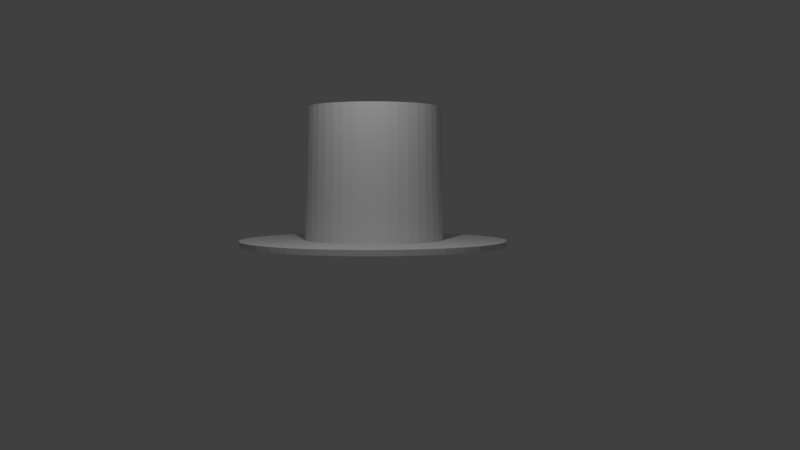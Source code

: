 # Source: HautForm.blend  (saved by Blender 2.77.0; exported with 4.5.12 LTS)
import bpy
from mathutils import Matrix  # noqa: F401  (used for matrix-valued properties, if any)

bpy.ops.wm.read_factory_settings(use_empty=True)
scene = bpy.context.scene
scene.name = 'Scene'

# ---- collections
col_collection_1 = bpy.data.collections.new('Collection 1'); scene.collection.children.link(col_collection_1)

# ---- materials (node trees are filled in below, after node groups)
mat_material_002 = bpy.data.materials.new('Material.002')
mat_material_002.alpha_threshold = 0.0
mat_material_002.use_transparent_shadow = False
mat_material_002.roughness = 0.5

# ---- material node trees

# ---- world
world_world = bpy.data.worlds.new('World'); scene.world = world_world
world_world.color = (0.05088, 0.05088, 0.05088)
world_world.use_sun_shadow = False
world_world.sun_shadow_jitter_overblur = 0.0
world_world.cycles.sampling_method = 'MANUAL'

# ---- cameras
cam_camera_001 = bpy.data.cameras.new('Camera.001')
cam_camera_001.clip_end = 100.0
cam_camera_001.lens = 35.0
cam_camera_001.sensor_width = 32.0
cam_camera_001.sensor_height = 18.0
cam_camera_001.display_size = 2.0
cam_camera_001.dof.focus_distance = 0.0
cam_camera_001.dof.aperture_fstop = 128.0
cam_camera_001.dof.aperture_blades = 6

# ---- lights
light_point = bpy.data.lights.new('Point', 'POINT')
light_point.transmission_factor = 0.0
light_point.energy = 100.0
light_point.shadow_buffer_clip_start = 0.5
light_point.shadow_soft_size = 0.1
light_point.shadow_maximum_resolution = 0.006
light_point.use_absolute_resolution = True

# ---- meshes
me_cylinder = bpy.data.meshes.new('Cylinder')
me_cylinder.from_pydata([(0.0001055, 1.041, 0.005015), (0.0, 1.0, 1.997), (0.1632, 1.029, 0.005015), (0.1564, 0.9877, 1.997), (0.3223, 0.9903, 0.005015), (0.309, 0.9511, 1.997), (0.4734, 0.9277, 0.005015), (0.454, 0.891, 1.997), (0.6129, 0.8422, 0.005015), (0.5878, 0.809, 1.997), (0.7373, 0.736, 0.005015), (0.7071, 0.7071, 1.997), (0.8435, 0.6116, 0.005015), (0.809, 0.5878, 1.997), (0.929, 0.4721, 0.005015), (0.891, 0.454, 1.997), (0.9916, 0.321, 0.005015), (0.9511, 0.309, 1.997), (1.03, 0.1619, 0.005015), (0.9877, 0.1564, 1.997), (1.043, -0.001156, 0.005015), (1.0, -1.629e-07, 1.997), (1.03, -0.1642, 0.005015), (0.9877, -0.1564, 1.997), (0.9916, -0.3233, 0.005015), (0.9511, -0.309, 1.997), (0.929, -0.4744, 0.005015), (0.891, -0.454, 1.997), (0.8435, -0.6139, 0.005015), (0.809, -0.5878, 1.997), (0.7373, -0.7383, 0.005015), (0.7071, -0.7071, 1.997), (0.6129, -0.8445, 0.005015), (0.5878, -0.809, 1.997), (0.4734, -0.93, 0.005015), (0.454, -0.891, 1.997), (0.3223, -0.9926, 0.005015), (0.309, -0.9511, 1.997), (0.1632, -1.031, 0.005015), (0.1564, -0.9877, 1.997), (0.0001046, -1.044, 0.005015), (-8.027e-07, -1.0, 1.997), (-0.163, -1.031, 0.005015), (-0.1564, -0.9877, 1.997), (-0.322, -0.9926, 0.005015), (-0.309, -0.9511, 1.997), (-0.4732, -0.93, 0.005015), (-0.454, -0.891, 1.997), (-0.6127, -0.8445, 0.005015), (-0.5878, -0.809, 1.997), (-0.737, -0.7383, 0.005015), (-0.7071, -0.7071, 1.997), (-0.8433, -0.6139, 0.005015), (-0.809, -0.5878, 1.997), (-0.9288, -0.4744, 0.005015), (-0.891, -0.454, 1.997), (-0.9914, -0.3233, 0.005015), (-0.9511, -0.309, 1.997), (-1.03, -0.1642, 0.005015), (-0.9877, -0.1564, 1.997), (-1.042, -0.001154, 0.005015), (-1.0, 1.442e-06, 1.997), (-1.03, 0.1619, 0.005015), (-0.9877, 0.1564, 1.997), (-0.9914, 0.321, 0.005015), (-0.9511, 0.309, 1.997), (-0.9288, 0.4721, 0.005015), (-0.891, 0.454, 1.997), (-0.8433, 0.6116, 0.005015), (-0.809, 0.5878, 1.997), (-0.737, 0.736, 0.005015), (-0.7071, 0.7071, 1.997), (-0.6127, 0.8422, 0.005015), (-0.5878, 0.809, 1.997), (-0.4732, 0.9277, 0.005015), (-0.454, 0.891, 1.997), (-0.322, 0.9903, 0.005015), (-0.309, 0.9511, 1.997), (-0.163, 1.029, 0.005015), (-0.1564, 0.9877, 1.997), (-0.002482, 1.136, -0.08034), (0.171, 1.123, -0.08034), (0.3403, 1.082, -0.08034), (0.5011, 1.016, -0.08034), (0.6495, 0.9246, -0.08034), (0.7819, 0.8115, -0.08034), (0.8949, 0.6792, -0.08034), (0.9858, 0.5308, -0.08034), (1.052, 0.37, -0.08034), (1.093, 0.2007, -0.08034), (1.107, 0.0272, -0.08034), (1.093, -0.1463, -0.08034), (1.052, -0.3156, -0.08034), (0.9858, -0.4764, -0.08034), (0.8949, -0.6248, -0.08034), (0.7819, -0.7571, -0.08034), (0.6495, -0.8702, -0.08034), (0.5011, -0.9611, -0.08034), (0.3403, -1.028, -0.08034), (0.171, -1.068, -0.08034), (-0.002483, -1.082, -0.08034), (-0.176, -1.068, -0.08034), (-0.3453, -1.028, -0.08034), (-0.5061, -0.9611, -0.08034), (-0.6545, -0.8702, -0.08034), (-0.7868, -0.7571, -0.08034), (-0.8999, -0.6248, -0.08034), (-0.9908, -0.4764, -0.08034), (-1.057, -0.3156, -0.08034), (-1.098, -0.1463, -0.08034), (-1.112, 0.0272, -0.08034), (-1.098, 0.2007, -0.08034), (-1.057, 0.37, -0.08034), (-0.9908, 0.5308, -0.08034), (-0.8999, 0.6792, -0.08034), (-0.7868, 0.8115, -0.08034), (-0.6545, 0.9246, -0.08034), (-0.5061, 1.016, -0.08034), (-0.3452, 1.082, -0.08034), (-0.176, 1.123, -0.08034), (0.001256, 1.998, 0.001536), (0.316, 1.973, 0.001536), (0.6229, 1.9, 0.001536), (0.9146, 1.779, 0.001536), (1.184, 1.614, 0.001536), (1.424, 1.409, 0.001536), (1.629, 1.169, 0.001536), (1.794, 0.8996, 0.001536), (1.915, 0.6079, 0.001536), (1.988, 0.3009, 0.001536), (2.013, -0.01376, 0.001536), (1.988, -0.3285, 0.001536), (1.915, -0.6354, 0.001536), (1.794, -0.9271, 0.001536), (1.629, -1.196, 0.001536), (1.424, -1.436, 0.001536), (1.184, -1.641, 0.001536), (0.9146, -1.806, 0.001536), (0.6229, -1.927, 0.001536), (0.316, -2.001, 0.001536), (0.001254, -2.026, 0.001536), (-0.3135, -2.001, 0.001536), (-0.6204, -1.927, 0.001536), (-0.9121, -1.806, 0.001536), (-1.181, -1.641, 0.001536), (-1.421, -1.436, 0.001536), (-1.626, -1.196, 0.001536), (-1.791, -0.9271, 0.001536), (-1.912, -0.6354, 0.001536), (-1.986, -0.3285, 0.001536), (-2.01, -0.01376, 0.001536), (-1.986, 0.3009, 0.001536), (-1.912, 0.6079, 0.001536), (-1.791, 0.8996, 0.001536), (-1.626, 1.169, 0.001536), (-1.421, 1.409, 0.001536), (-1.181, 1.614, 0.001536), (-0.9121, 1.779, 0.001536), (-0.6204, 1.9, 0.001536), (-0.3134, 1.973, 0.001536), (-0.003738, 1.999, -0.08034), (0.311, 1.974, -0.08034), (0.6179, 1.9, -0.08034), (0.9096, 1.779, -0.08034), (1.179, 1.614, -0.08034), (1.419, 1.409, -0.08034), (1.624, 1.169, -0.08034), (1.789, 0.9001, -0.08034), (1.91, 0.6084, -0.08034), (1.983, 0.3015, -0.08034), (2.008, -0.01323, -0.08034), (1.983, -0.3279, -0.08034), (1.91, -0.6349, -0.08034), (1.789, -0.9266, -0.08034), (1.624, -1.196, -0.08034), (1.419, -1.436, -0.08034), (1.179, -1.641, -0.08034), (0.9096, -1.806, -0.08034), (0.6179, -1.927, -0.08034), (0.311, -2.0, -0.08034), (-0.00374, -2.025, -0.08034), (-0.3184, -2.0, -0.08034), (-0.6254, -1.927, -0.08034), (-0.9171, -1.806, -0.08034), (-1.186, -1.641, -0.08034), (-1.426, -1.436, -0.08034), (-1.631, -1.196, -0.08034), (-1.796, -0.9265, -0.08034), (-1.917, -0.6349, -0.08034), (-1.991, -0.3279, -0.08034), (-2.015, -0.01323, -0.08034), (-1.991, 0.3015, -0.08034), (-1.917, 0.6084, -0.08034), (-1.796, 0.9001, -0.08034), (-1.631, 1.169, -0.08034), (-1.426, 1.409, -0.08034), (-1.186, 1.614, -0.08034), (-0.9171, 1.779, -0.08034), (-0.6254, 1.9, -0.08034), (-0.3184, 1.974, -0.08034), (0.1462, 0.9231, 1.981), (3.537e-09, 0.9346, 1.981), (0.2888, 0.8889, 1.981), (0.4243, 0.8328, 1.981), (0.5494, 0.7561, 1.981), (0.6609, 0.6609, 1.981), (0.7561, 0.5494, 1.981), (0.8328, 0.4243, 1.981), (0.8889, 0.2888, 1.981), (0.9231, 0.1462, 1.981), (0.9346, -1.223e-07, 1.981), (0.9231, -0.1462, 1.981), (0.8889, -0.2888, 1.981), (0.8328, -0.4243, 1.981), (0.7561, -0.5494, 1.981), (0.6609, -0.6609, 1.981), (0.5494, -0.7561, 1.981), (0.4243, -0.8328, 1.981), (0.2888, -0.8889, 1.981), (0.1462, -0.9231, 1.981), (-7.467e-07, -0.9346, 1.981), (-0.1462, -0.9231, 1.981), (-0.2888, -0.8889, 1.981), (-0.4243, -0.8328, 1.981), (-0.5494, -0.7561, 1.981), (-0.6609, -0.6609, 1.981), (-0.7561, -0.5494, 1.981), (-0.8328, -0.4243, 1.981), (-0.8889, -0.2888, 1.981), (-0.9231, -0.1462, 1.981), (-0.9346, 1.378e-06, 1.981), (-0.9231, 0.1462, 1.981), (-0.8889, 0.2888, 1.981), (-0.8327, 0.4243, 1.981), (-0.7561, 0.5494, 1.981), (-0.6609, 0.6609, 1.981), (-0.5494, 0.7561, 1.981), (-0.4243, 0.8328, 1.981), (-0.2888, 0.8889, 1.981), (-0.1462, 0.9231, 1.981), (0.1375, 0.8678, 1.96), (3.86e-09, 0.8787, 1.96), (0.2715, 0.8357, 1.96), (0.3989, 0.7829, 1.96), (0.5165, 0.7109, 1.96), (0.6213, 0.6213, 1.96), (0.7109, 0.5165, 1.96), (0.7829, 0.3989, 1.96), (0.8357, 0.2715, 1.96), (0.8678, 0.1375, 1.96), (0.8787, -9.061e-08, 1.96), (0.8678, -0.1375, 1.96), (0.8357, -0.2715, 1.96), (0.7829, -0.3989, 1.96), (0.7109, -0.5165, 1.96), (0.6213, -0.6213, 1.96), (0.5165, -0.7109, 1.96), (0.3989, -0.7829, 1.96), (0.2715, -0.8357, 1.96), (0.1375, -0.8678, 1.96), (-7.014e-07, -0.8787, 1.96), (-0.1375, -0.8678, 1.96), (-0.2715, -0.8357, 1.96), (-0.3989, -0.7829, 1.96), (-0.5165, -0.7109, 1.96), (-0.6213, -0.6213, 1.96), (-0.7109, -0.5165, 1.96), (-0.7829, -0.3989, 1.96), (-0.8357, -0.2715, 1.96), (-0.8678, -0.1375, 1.96), (-0.8787, 1.32e-06, 1.96), (-0.8678, 0.1375, 1.96), (-0.8357, 0.2715, 1.96), (-0.7829, 0.3989, 1.96), (-0.7109, 0.5165, 1.96), (-0.6213, 0.6213, 1.96), (-0.5165, 0.7109, 1.96), (-0.3989, 0.7829, 1.96), (-0.2715, 0.8357, 1.96), (-0.1375, 0.8678, 1.96), (0.1279, 0.8077, 1.934), (6.743e-09, 0.8178, 1.934), (0.2527, 0.7777, 1.934), (0.3713, 0.7286, 1.934), (0.4807, 0.6616, 1.934), (0.5782, 0.5782, 1.934), (0.6616, 0.4807, 1.934), (0.7286, 0.3713, 1.934), (0.7777, 0.2527, 1.934), (0.8077, 0.1279, 1.934), (0.8178, -5.674e-08, 1.934), (0.8077, -0.1279, 1.934), (0.7777, -0.2527, 1.934), (0.7286, -0.3713, 1.934), (0.6616, -0.4807, 1.934), (0.5782, -0.5782, 1.934), (0.4807, -0.6616, 1.934), (0.3713, -0.7286, 1.934), (0.2527, -0.7777, 1.934), (0.1279, -0.8077, 1.934), (-6.496e-07, -0.8178, 1.934), (-0.1279, -0.8077, 1.934), (-0.2527, -0.7777, 1.934), (-0.3713, -0.7286, 1.934), (-0.4807, -0.6616, 1.934), (-0.5782, -0.5782, 1.934), (-0.6616, -0.4807, 1.934), (-0.7286, -0.3713, 1.934), (-0.7777, -0.2527, 1.934), (-0.8077, -0.1279, 1.934), (-0.8178, 1.256e-06, 1.934), (-0.8077, 0.1279, 1.934), (-0.7777, 0.2527, 1.934), (-0.7286, 0.3713, 1.934), (-0.6616, 0.4807, 1.934), (-0.5782, 0.5782, 1.934), (-0.4807, 0.6616, 1.934), (-0.3712, 0.7286, 1.934), (-0.2527, 0.7777, 1.934), (-0.1279, 0.8077, 1.934), (-0.002482, 0.9635, 0.004163), (0.144, 0.952, 0.004163), (0.2868, 0.9177, 0.004163), (0.4226, 0.8614, 0.004163), (0.5479, 0.7847, 0.004163), (0.6596, 0.6893, 0.004163), (0.755, 0.5775, 0.004163), (0.8318, 0.4523, 0.004163), (0.888, 0.3165, 0.004163), (0.9223, 0.1737, 0.004163), (0.9338, 0.0272, 0.004163), (0.9223, -0.1193, 0.004163), (0.888, -0.2621, 0.004163), (0.8318, -0.3979, 0.004163), (0.755, -0.5231, 0.004163), (0.6596, -0.6349, 0.004163), (0.5479, -0.7303, 0.004163), (0.4226, -0.807, 0.004163), (0.2868, -0.8633, 0.004163), (0.144, -0.8976, 0.004163), (-0.002483, -0.9091, 0.004163), (-0.149, -0.8976, 0.004163), (-0.2918, -0.8633, 0.004163), (-0.4276, -0.807, 0.004163), (-0.5528, -0.7303, 0.004163), (-0.6645, -0.6349, 0.004163), (-0.76, -0.5231, 0.004163), (-0.8367, -0.3979, 0.004163), (-0.893, -0.2621, 0.004163), (-0.9273, -0.1193, 0.004163), (-0.9388, 0.0272, 0.004163), (-0.9273, 0.1737, 0.004163), (-0.893, 0.3165, 0.004163), (-0.8367, 0.4523, 0.004163), (-0.76, 0.5775, 0.004163), (-0.6645, 0.6893, 0.004163), (-0.5528, 0.7847, 0.004163), (-0.4276, 0.8614, 0.004163), (-0.2918, 0.9177, 0.004163), (-0.1489, 0.952, 0.004163), (-0.002482, 0.9635, 1.25), (0.144, 0.952, 1.25), (0.2868, 0.9177, 1.25), (0.4226, 0.8614, 1.25), (0.5479, 0.7847, 1.25), (0.6596, 0.6893, 1.25), (0.755, 0.5775, 1.25), (0.8318, 0.4523, 1.25), (0.888, 0.3165, 1.25), (0.9223, 0.1737, 1.25), (0.9338, 0.0272, 1.25), (0.9223, -0.1193, 1.25), (0.888, -0.2621, 1.25), (0.8318, -0.3979, 1.25), (0.755, -0.5231, 1.25), (0.6596, -0.6349, 1.25), (0.5479, -0.7303, 1.25), (0.4226, -0.807, 1.25), (0.2868, -0.8633, 1.25), (0.144, -0.8976, 1.25), (-0.002483, -0.9091, 1.25), (-0.149, -0.8976, 1.25), (-0.2918, -0.8633, 1.25), (-0.4276, -0.807, 1.25), (-0.5528, -0.7303, 1.25), (-0.6645, -0.6349, 1.25), (-0.76, -0.5231, 1.25), (-0.8367, -0.3979, 1.25), (-0.893, -0.2621, 1.25), (-0.9273, -0.1193, 1.25), (-0.9388, 0.0272, 1.25), (-0.9273, 0.1737, 1.25), (-0.893, 0.3165, 1.25), (-0.8367, 0.4523, 1.25), (-0.76, 0.5775, 1.25), (-0.6645, 0.6893, 1.25), (-0.5528, 0.7847, 1.25), (-0.4276, 0.8614, 1.25), (-0.2918, 0.9177, 1.25), (-0.1489, 0.952, 1.25), (-0.002482, 0.0272, 1.25), (6.083e-05, 1.024, 0.8482), (0.1603, 1.011, 0.8482), (0.3167, 0.9737, 0.8482), (0.4652, 0.9122, 0.8482), (0.6023, 0.8282, 0.8482), (0.7245, 0.7238, 0.8482), (0.8289, 0.6015, 0.8482), (0.9129, 0.4644, 0.8482), (0.9744, 0.3159, 0.8482), (1.012, 0.1596, 0.8482), (1.025, -0.0006668, 0.8482), (1.012, -0.1609, 0.8482), (0.9744, -0.3173, 0.8482), (0.9129, -0.4658, 0.8482), (0.8289, -0.6029, 0.8482), (0.7245, -0.7251, 0.8482), (0.6023, -0.8295, 0.8482), (0.4652, -0.9135, 0.8482), (0.3167, -0.975, 0.8482), (0.1603, -1.013, 0.8482), (6.001e-05, -1.025, 0.8482), (-0.1602, -1.013, 0.8482), (-0.3165, -0.975, 0.8482), (-0.4651, -0.9135, 0.8482), (-0.6021, -0.8295, 0.8482), (-0.7244, -0.7251, 0.8482), (-0.8288, -0.6029, 0.8482), (-0.9128, -0.4658, 0.8482), (-0.9743, -0.3173, 0.8482), (-1.012, -0.1609, 0.8482), (-1.024, -0.0006651, 0.8482), (-1.012, 0.1596, 0.8482), (-0.9743, 0.3159, 0.8482), (-0.9128, 0.4645, 0.8482), (-0.8288, 0.6015, 0.8482), (-0.7244, 0.7238, 0.8482), (-0.6021, 0.8282, 0.8482), (-0.4651, 0.9122, 0.8482), (-0.3165, 0.9737, 0.8482), (-0.1602, 1.011, 0.8482)], [], [(401, 1, 3, 402), (402, 3, 5, 403), (403, 5, 7, 404), (404, 7, 9, 405), (405, 9, 11, 406), (406, 11, 13, 407), (407, 13, 15, 408), (408, 15, 17, 409), (409, 17, 19, 410), (410, 19, 21, 411), (411, 21, 23, 412), (412, 23, 25, 413), (413, 25, 27, 414), (414, 27, 29, 415), (415, 29, 31, 416), (416, 31, 33, 417), (417, 33, 35, 418), (418, 35, 37, 419), (419, 37, 39, 420), (420, 39, 41, 421), (421, 41, 43, 422), (422, 43, 45, 423), (423, 45, 47, 424), (424, 47, 49, 425), (425, 49, 51, 426), (426, 51, 53, 427), (427, 53, 55, 428), (428, 55, 57, 429), (429, 57, 59, 430), (430, 59, 61, 431), (431, 61, 63, 432), (432, 63, 65, 433), (433, 65, 67, 434), (434, 67, 69, 435), (435, 69, 71, 436), (436, 71, 73, 437), (437, 73, 75, 438), (438, 75, 77, 439), (5, 3, 200, 202), (439, 77, 79, 440), (440, 79, 1, 401), (14, 16, 128, 127), (114, 113, 193, 194), (66, 68, 154, 153), (87, 86, 166, 167), (113, 112, 192, 193), (48, 50, 145, 144), (86, 85, 165, 166), (112, 111, 191, 192), (30, 32, 136, 135), (85, 84, 164, 165), (12, 14, 127, 126), (111, 110, 190, 191), (64, 66, 153, 152), (84, 83, 163, 164), (110, 109, 189, 190), (46, 48, 144, 143), (83, 82, 162, 163), (109, 108, 188, 189), (28, 30, 135, 134), (82, 81, 161, 162), (10, 12, 126, 125), (108, 107, 187, 188), (62, 64, 152, 151), (81, 80, 160, 161), (107, 106, 186, 187), (44, 46, 143, 142), (106, 105, 185, 186), (26, 28, 134, 133), (78, 0, 120, 159), (8, 10, 125, 124), (105, 104, 184, 185), (60, 62, 151, 150), (104, 103, 183, 184), (42, 44, 142, 141), (103, 102, 182, 183), (24, 26, 133, 132), (76, 78, 159, 158), (6, 8, 124, 123), (102, 101, 181, 182), (58, 60, 150, 149), (139, 140, 180, 179), (148, 149, 189, 188), (157, 158, 198, 197), (126, 127, 167, 166), (135, 136, 176, 175), (144, 145, 185, 184), (153, 154, 194, 193), (122, 123, 163, 162), (131, 132, 172, 171), (140, 141, 181, 180), (149, 150, 190, 189), (158, 159, 199, 198), (127, 128, 168, 167), (136, 137, 177, 176), (145, 146, 186, 185), (154, 155, 195, 194), (123, 124, 164, 163), (132, 133, 173, 172), (141, 142, 182, 181), (150, 151, 191, 190), (159, 120, 160, 199), (128, 129, 169, 168), (137, 138, 178, 177), (146, 147, 187, 186), (155, 156, 196, 195), (124, 125, 165, 164), (133, 134, 174, 173), (142, 143, 183, 182), (120, 121, 161, 160), (151, 152, 192, 191), (129, 130, 170, 169), (138, 139, 179, 178), (147, 148, 188, 187), (156, 157, 197, 196), (125, 126, 166, 165), (134, 135, 175, 174), (143, 144, 184, 183), (152, 153, 193, 192), (121, 122, 162, 161), (130, 131, 171, 170), (88, 87, 167, 168), (32, 34, 137, 136), (115, 114, 194, 195), (89, 88, 168, 169), (50, 52, 146, 145), (116, 115, 195, 196), (90, 89, 169, 170), (68, 70, 155, 154), (117, 116, 196, 197), (16, 18, 129, 128), (91, 90, 170, 171), (34, 36, 138, 137), (118, 117, 197, 198), (92, 91, 171, 172), (0, 2, 121, 120), (52, 54, 147, 146), (119, 118, 198, 199), (93, 92, 172, 173), (70, 72, 156, 155), (80, 119, 199, 160), (18, 20, 130, 129), (94, 93, 173, 174), (36, 38, 139, 138), (95, 94, 174, 175), (54, 56, 148, 147), (96, 95, 175, 176), (2, 4, 122, 121), (72, 74, 157, 156), (20, 22, 131, 130), (97, 96, 176, 177), (38, 40, 140, 139), (98, 97, 177, 178), (56, 58, 149, 148), (99, 98, 178, 179), (4, 6, 123, 122), (74, 76, 158, 157), (22, 24, 132, 131), (100, 99, 179, 180), (40, 42, 141, 140), (101, 100, 180, 181), (234, 233, 273, 274), (23, 21, 210, 211), (41, 39, 219, 220), (59, 57, 228, 229), (77, 75, 237, 238), (15, 13, 206, 207), (33, 31, 215, 216), (51, 49, 224, 225), (69, 67, 233, 234), (7, 5, 202, 203), (25, 23, 211, 212), (43, 41, 220, 221), (61, 59, 229, 230), (79, 77, 238, 239), (17, 15, 207, 208), (35, 33, 216, 217), (53, 51, 225, 226), (71, 69, 234, 235), (9, 7, 203, 204), (27, 25, 212, 213), (45, 43, 221, 222), (63, 61, 230, 231), (1, 79, 239, 201), (19, 17, 208, 209), (37, 35, 217, 218), (55, 53, 226, 227), (73, 71, 235, 236), (11, 9, 204, 205), (29, 27, 213, 214), (47, 45, 222, 223), (3, 1, 201, 200), (65, 63, 231, 232), (21, 19, 209, 210), (39, 37, 218, 219), (57, 55, 227, 228), (75, 73, 236, 237), (13, 11, 205, 206), (31, 29, 214, 215), (49, 47, 223, 224), (67, 65, 232, 233), (261, 260, 300, 301), (221, 220, 260, 261), (208, 207, 247, 248), (235, 234, 274, 275), (222, 221, 261, 262), (209, 208, 248, 249), (236, 235, 275, 276), (223, 222, 262, 263), (210, 209, 249, 250), (237, 236, 276, 277), (224, 223, 263, 264), (211, 210, 250, 251), (238, 237, 277, 278), (225, 224, 264, 265), (212, 211, 251, 252), (239, 238, 278, 279), (226, 225, 265, 266), (213, 212, 252, 253), (201, 239, 279, 241), (227, 226, 266, 267), (214, 213, 253, 254), (200, 201, 241, 240), (228, 227, 267, 268), (215, 214, 254, 255), (202, 200, 240, 242), (229, 228, 268, 269), (216, 215, 255, 256), (203, 202, 242, 243), (230, 229, 269, 270), (217, 216, 256, 257), (204, 203, 243, 244), (231, 230, 270, 271), (218, 217, 257, 258), (205, 204, 244, 245), (232, 231, 271, 272), (219, 218, 258, 259), (206, 205, 245, 246), (233, 232, 272, 273), (220, 219, 259, 260), (207, 206, 246, 247), (280, 281, 319, 318, 317, 316, 315, 314, 313, 312, 311, 310, 309, 308, 307, 306, 305, 304, 303, 302, 301, 300, 299, 298, 297, 296, 295, 294, 293, 292, 291, 290, 289, 288, 287, 286, 285, 284, 283, 282), (248, 247, 287, 288), (275, 274, 314, 315), (262, 261, 301, 302), (249, 248, 288, 289), (276, 275, 315, 316), (263, 262, 302, 303), (250, 249, 289, 290), (277, 276, 316, 317), (264, 263, 303, 304), (251, 250, 290, 291), (278, 277, 317, 318), (265, 264, 304, 305), (252, 251, 291, 292), (279, 278, 318, 319), (266, 265, 305, 306), (253, 252, 292, 293), (241, 279, 319, 281), (267, 266, 306, 307), (254, 253, 293, 294), (240, 241, 281, 280), (268, 267, 307, 308), (255, 254, 294, 295), (242, 240, 280, 282), (269, 268, 308, 309), (256, 255, 295, 296), (243, 242, 282, 283), (270, 269, 309, 310), (257, 256, 296, 297), (244, 243, 283, 284), (271, 270, 310, 311), (258, 257, 297, 298), (245, 244, 284, 285), (272, 271, 311, 312), (259, 258, 298, 299), (246, 245, 285, 286), (273, 272, 312, 313), (260, 259, 299, 300), (247, 246, 286, 287), (274, 273, 313, 314), (85, 86, 326, 325), (112, 113, 353, 352), (99, 100, 340, 339), (86, 87, 327, 326), (113, 114, 354, 353), (100, 101, 341, 340), (87, 88, 328, 327), (114, 115, 355, 354), (101, 102, 342, 341), (88, 89, 329, 328), (115, 116, 356, 355), (102, 103, 343, 342), (89, 90, 330, 329), (116, 117, 357, 356), (103, 104, 344, 343), (90, 91, 331, 330), (117, 118, 358, 357), (104, 105, 345, 344), (91, 92, 332, 331), (118, 119, 359, 358), (105, 106, 346, 345), (92, 93, 333, 332), (119, 80, 320, 359), (106, 107, 347, 346), (93, 94, 334, 333), (80, 81, 321, 320), (107, 108, 348, 347), (94, 95, 335, 334), (81, 82, 322, 321), (108, 109, 349, 348), (95, 96, 336, 335), (82, 83, 323, 322), (109, 110, 350, 349), (96, 97, 337, 336), (83, 84, 324, 323), (110, 111, 351, 350), (97, 98, 338, 337), (84, 85, 325, 324), (111, 112, 352, 351), (98, 99, 339, 338), (341, 342, 382, 381), (328, 329, 369, 368), (355, 356, 396, 395), (342, 343, 383, 382), (329, 330, 370, 369), (356, 357, 397, 396), (343, 344, 384, 383), (330, 331, 371, 370), (357, 358, 398, 397), (344, 345, 385, 384), (331, 332, 372, 371), (358, 359, 399, 398), (345, 346, 386, 385), (332, 333, 373, 372), (359, 320, 360, 399), (346, 347, 387, 386), (333, 334, 374, 373), (320, 321, 361, 360), (347, 348, 388, 387), (334, 335, 375, 374), (321, 322, 362, 361), (348, 349, 389, 388), (335, 336, 376, 375), (322, 323, 363, 362), (349, 350, 390, 389), (336, 337, 377, 376), (323, 324, 364, 363), (350, 351, 391, 390), (337, 338, 378, 377), (324, 325, 365, 364), (351, 352, 392, 391), (338, 339, 379, 378), (325, 326, 366, 365), (352, 353, 393, 392), (339, 340, 380, 379), (326, 327, 367, 366), (353, 354, 394, 393), (340, 341, 381, 380), (327, 328, 368, 367), (354, 355, 395, 394), (368, 369, 400), (395, 396, 400), (382, 383, 400), (369, 370, 400), (396, 397, 400), (383, 384, 400), (370, 371, 400), (397, 398, 400), (384, 385, 400), (371, 372, 400), (398, 399, 400), (385, 386, 400), (372, 373, 400), (399, 360, 400), (386, 387, 400), (373, 374, 400), (360, 361, 400), (387, 388, 400), (374, 375, 400), (361, 362, 400), (388, 389, 400), (375, 376, 400), (362, 363, 400), (389, 390, 400), (376, 377, 400), (363, 364, 400), (390, 391, 400), (377, 378, 400), (364, 365, 400), (391, 392, 400), (378, 379, 400), (365, 366, 400), (392, 393, 400), (379, 380, 400), (366, 367, 400), (393, 394, 400), (380, 381, 400), (367, 368, 400), (394, 395, 400), (381, 382, 400), (78, 440, 401, 0), (76, 439, 440, 78), (74, 438, 439, 76), (72, 437, 438, 74), (70, 436, 437, 72), (68, 435, 436, 70), (66, 434, 435, 68), (64, 433, 434, 66), (62, 432, 433, 64), (60, 431, 432, 62), (58, 430, 431, 60), (56, 429, 430, 58), (54, 428, 429, 56), (52, 427, 428, 54), (50, 426, 427, 52), (48, 425, 426, 50), (46, 424, 425, 48), (44, 423, 424, 46), (42, 422, 423, 44), (40, 421, 422, 42), (38, 420, 421, 40), (36, 419, 420, 38), (34, 418, 419, 36), (32, 417, 418, 34), (30, 416, 417, 32), (28, 415, 416, 30), (26, 414, 415, 28), (24, 413, 414, 26), (22, 412, 413, 24), (20, 411, 412, 22), (18, 410, 411, 20), (16, 409, 410, 18), (14, 408, 409, 16), (12, 407, 408, 14), (10, 406, 407, 12), (8, 405, 406, 10), (6, 404, 405, 8), (4, 403, 404, 6), (2, 402, 403, 4), (0, 401, 402, 2)])
_uv = me_cylinder.uv_layers.new(name='UVMap')
_uv.uv.foreach_set('vector', [0.7473, 0.6896, 0.7476, 0.7901, 0.7348, 0.7901, 0.7341, 0.6896, 0.7341, 0.6896, 0.7348, 0.7901, 0.7228, 0.7902, 0.7218, 0.6897, 0.7218, 0.6897, 0.7228, 0.7902, 0.7119, 0.7903, 0.7107, 0.6898, 0.7107, 0.6898, 0.7119, 0.7903, 0.7024, 0.7905, 0.7009, 0.69, 0.701, 0.8911, 0.7025, 0.7906, 0.7121, 0.7906, 0.7107, 0.891, 0.7107, 0.891, 0.7121, 0.7906, 0.723, 0.7905, 0.7219, 0.891, 0.7219, 0.891, 0.723, 0.7905, 0.735, 0.7905, 0.7342, 0.891, 0.7342, 0.891, 0.735, 0.7905, 0.7478, 0.7905, 0.7474, 0.891, 0.7474, 0.891, 0.7478, 0.7905, 0.7611, 0.7905, 0.761, 0.891, 0.761, 0.891, 0.7611, 0.7905, 0.7746, 0.7905, 0.7748, 0.891, 0.7748, 0.891, 0.7746, 0.7905, 0.7879, 0.7905, 0.7885, 0.891, 0.7885, 0.891, 0.7879, 0.7905, 0.8008, 0.7905, 0.8016, 0.891, 0.8016, 0.891, 0.8008, 0.7905, 0.8128, 0.7906, 0.8139, 0.891, 0.8139, 0.891, 0.8128, 0.7906, 0.8237, 0.7906, 0.8251, 0.8911, 0.7824, 0.2861, 0.7809, 0.3866, 0.7713, 0.3866, 0.7726, 0.286, 0.7726, 0.286, 0.7713, 0.3866, 0.7604, 0.3865, 0.7615, 0.286, 0.7615, 0.286, 0.7604, 0.3865, 0.7484, 0.3864, 0.7492, 0.2859, 0.7492, 0.2859, 0.7484, 0.3864, 0.7356, 0.3864, 0.736, 0.2859, 0.736, 0.2859, 0.7356, 0.3864, 0.7223, 0.3864, 0.7224, 0.2859, 0.7224, 0.2859, 0.7223, 0.3864, 0.7088, 0.3864, 0.7086, 0.2859, 0.7086, 0.2859, 0.7088, 0.3864, 0.6955, 0.3864, 0.6949, 0.2859, 0.6949, 0.2859, 0.6955, 0.3864, 0.6826, 0.3865, 0.6818, 0.286, 0.6818, 0.286, 0.6826, 0.3865, 0.6706, 0.3866, 0.6695, 0.286, 0.6695, 0.286, 0.6706, 0.3866, 0.6597, 0.3866, 0.6583, 0.2861, 0.6396, 0.5898, 0.6379, 0.6903, 0.627, 0.6901, 0.6284, 0.5896, 0.6284, 0.5896, 0.627, 0.6901, 0.615, 0.6899, 0.6161, 0.5894, 0.6161, 0.5894, 0.615, 0.6899, 0.6022, 0.6898, 0.6029, 0.5893, 0.6029, 0.5893, 0.6022, 0.6898, 0.5889, 0.6897, 0.5893, 0.5892, 0.5893, 0.5892, 0.5889, 0.6897, 0.5754, 0.6897, 0.5755, 0.5892, 0.5755, 0.5892, 0.5754, 0.6897, 0.5621, 0.6897, 0.5618, 0.5892, 0.5618, 0.5892, 0.5621, 0.6897, 0.5492, 0.6898, 0.5487, 0.5893, 0.5487, 0.5893, 0.5492, 0.6898, 0.5372, 0.6899, 0.5364, 0.5894, 0.5364, 0.5894, 0.5372, 0.6899, 0.5263, 0.6901, 0.5252, 0.5896, 0.5252, 0.5896, 0.5263, 0.6901, 0.5168, 0.6903, 0.5154, 0.5898, 0.825, 0.69, 0.8235, 0.7905, 0.8126, 0.7903, 0.8138, 0.6898, 0.8138, 0.6898, 0.8126, 0.7903, 0.8006, 0.7902, 0.8015, 0.6897, 0.8015, 0.6897, 0.8006, 0.7902, 0.7878, 0.7901, 0.7884, 0.6896, 0.7884, 0.6896, 0.7878, 0.7901, 0.7744, 0.7901, 0.7747, 0.6896, 0.5158, 0.1127, 0.5267, 0.1047, 0.5296, 0.1095, 0.5194, 0.1171, 0.7747, 0.6896, 0.7744, 0.7901, 0.761, 0.7901, 0.7609, 0.6896, 0.7609, 0.6896, 0.761, 0.7901, 0.7476, 0.7901, 0.7473, 0.6896, 0.263, 0.6389, 0.2504, 0.6453, 0.2061, 0.5738, 0.2303, 0.5613, 0.3332, 0.2375, 0.3226, 0.2267, 0.3697, 0.1657, 0.3888, 0.1853, 0.3843, 0.7444, 0.3865, 0.7303, 0.4688, 0.7377, 0.4645, 0.765, 0.283, 0.3948, 0.2972, 0.3901, 0.3235, 0.4621, 0.2977, 0.4707, 0.3226, 0.2267, 0.3105, 0.2178, 0.3477, 0.1495, 0.3697, 0.1657, 0.2902, 0.814, 0.3043, 0.814, 0.31, 0.8993, 0.2829, 0.8993, 0.2972, 0.3901, 0.3105, 0.3832, 0.3477, 0.4496, 0.3235, 0.4621, 0.3105, 0.2178, 0.2972, 0.2109, 0.3235, 0.137, 0.3477, 0.1495, 0.2079, 0.7303, 0.2101, 0.7444, 0.1284, 0.765, 0.1241, 0.7377, 0.3105, 0.3832, 0.3226, 0.3743, 0.3697, 0.4334, 0.3477, 0.4496, 0.2763, 0.6344, 0.263, 0.6389, 0.2303, 0.5613, 0.2561, 0.5528, 0.2972, 0.2109, 0.283, 0.2061, 0.2977, 0.1284, 0.3235, 0.137, 0.38, 0.758, 0.3843, 0.7444, 0.4645, 0.765, 0.4562, 0.7912, 0.3226, 0.3743, 0.3332, 0.3635, 0.3888, 0.4139, 0.3697, 0.4334, 0.283, 0.2061, 0.2682, 0.2038, 0.271, 0.1241, 0.2977, 0.1284, 0.2763, 0.8118, 0.2902, 0.814, 0.2829, 0.8993, 0.2561, 0.895, 0.3332, 0.3635, 0.342, 0.3512, 0.4048, 0.3915, 0.3888, 0.4139, 0.2682, 0.2038, 0.2533, 0.2038, 0.2438, 0.1241, 0.271, 0.1241, 0.2079, 0.7159, 0.2079, 0.7303, 0.1241, 0.7377, 0.1241, 0.7101, 0.342, 0.3512, 0.3488, 0.3376, 0.4171, 0.3669, 0.4048, 0.3915, 0.2902, 0.6322, 0.2763, 0.6344, 0.2561, 0.5528, 0.2829, 0.5484, 0.2533, 0.2038, 0.2385, 0.2061, 0.217, 0.1284, 0.2438, 0.1241, 0.3736, 0.7707, 0.38, 0.758, 0.4562, 0.7912, 0.4438, 0.8158, 0.3488, 0.3376, 0.3534, 0.3231, 0.4255, 0.3406, 0.4171, 0.3669, 0.2385, 0.2061, 0.2243, 0.2109, 0.1912, 0.137, 0.217, 0.1284, 0.263, 0.8074, 0.2763, 0.8118, 0.2561, 0.895, 0.2303, 0.8865, 0.2243, 0.2109, 0.2109, 0.2178, 0.1671, 0.1495, 0.1912, 0.137, 0.2101, 0.7018, 0.2079, 0.7159, 0.1241, 0.7101, 0.1284, 0.6828, 0.3654, 0.6639, 0.3554, 0.6538, 0.4087, 0.5901, 0.4279, 0.6096, 0.3043, 0.6322, 0.2902, 0.6322, 0.2829, 0.5484, 0.31, 0.5484, 0.2109, 0.2178, 0.1988, 0.2267, 0.1451, 0.1657, 0.1671, 0.1495, 0.3654, 0.7823, 0.3736, 0.7707, 0.4438, 0.8158, 0.4279, 0.8382, 0.1988, 0.2267, 0.1883, 0.2375, 0.1259, 0.1853, 0.1451, 0.1657, 0.2504, 0.8009, 0.263, 0.8074, 0.2303, 0.8865, 0.2061, 0.8739, 0.1883, 0.2375, 0.1795, 0.2498, 0.11, 0.2076, 0.1259, 0.1853, 0.2145, 0.6882, 0.2101, 0.7018, 0.1284, 0.6828, 0.1368, 0.6565, 0.3736, 0.6755, 0.3654, 0.6639, 0.4279, 0.6096, 0.4438, 0.6319, 0.3181, 0.6344, 0.3043, 0.6322, 0.31, 0.5484, 0.3368, 0.5528, 0.1795, 0.2498, 0.1727, 0.2634, 0.09769, 0.2322, 0.11, 0.2076, 0.3554, 0.7924, 0.3654, 0.7823, 0.4279, 0.8382, 0.4087, 0.8577, 0.8719, 0.2496, 0.8719, 0.2772, 0.8649, 0.2777, 0.8649, 0.25, 0.7985, 0.2496, 0.7984, 0.2772, 0.7914, 0.2774, 0.7915, 0.2497, 0.8276, 0.2237, 0.8275, 0.251, 0.8205, 0.2506, 0.8206, 0.2233, 0.8514, 0.3749, 0.8514, 0.3503, 0.8584, 0.3504, 0.8585, 0.375, 0.8723, 0.1491, 0.8721, 0.1715, 0.8651, 0.1719, 0.8652, 0.1496, 0.7998, 0.1491, 0.7993, 0.1715, 0.7923, 0.1716, 0.7927, 0.1493, 0.7993, 0.3777, 0.7998, 0.3972, 0.7927, 0.3974, 0.7923, 0.3778, 0.8278, 0.3568, 0.828, 0.3791, 0.821, 0.3787, 0.8207, 0.3563, 0.8514, 0.2419, 0.8514, 0.2156, 0.8584, 0.2157, 0.8584, 0.2419, 0.8719, 0.2772, 0.8719, 0.3045, 0.8649, 0.3049, 0.8649, 0.2777, 0.7984, 0.2772, 0.7985, 0.3045, 0.7915, 0.3046, 0.7914, 0.2774, 0.8275, 0.251, 0.8275, 0.2786, 0.8204, 0.2782, 0.8205, 0.2506, 0.8514, 0.3503, 0.8514, 0.324, 0.8584, 0.3241, 0.8584, 0.3504, 0.8721, 0.1715, 0.872, 0.1961, 0.865, 0.1965, 0.8651, 0.1719, 0.7993, 0.1715, 0.7989, 0.1961, 0.7919, 0.1962, 0.7923, 0.1716, 0.8283, 0.1505, 0.828, 0.1729, 0.821, 0.1725, 0.8212, 0.1501, 0.828, 0.3791, 0.8283, 0.3986, 0.8212, 0.3982, 0.821, 0.3787, 0.8514, 0.2156, 0.8514, 0.191, 0.8585, 0.1911, 0.8584, 0.2157, 0.8719, 0.3045, 0.872, 0.3308, 0.865, 0.3312, 0.8649, 0.3049, 0.7985, 0.3045, 0.7987, 0.3308, 0.7916, 0.3309, 0.7915, 0.3046, 0.8275, 0.2786, 0.8275, 0.3059, 0.8205, 0.3055, 0.8204, 0.2782, 0.8514, 0.324, 0.8514, 0.2967, 0.8584, 0.2968, 0.8584, 0.3241, 0.872, 0.1961, 0.8719, 0.2223, 0.8649, 0.2228, 0.865, 0.1965, 0.7989, 0.1961, 0.7987, 0.2223, 0.7916, 0.2225, 0.7919, 0.1962, 0.828, 0.1729, 0.8278, 0.1975, 0.8207, 0.1971, 0.821, 0.1725, 0.8516, 0.4168, 0.8515, 0.3972, 0.8585, 0.3973, 0.8586, 0.4168, 0.8514, 0.191, 0.8515, 0.1687, 0.8585, 0.1687, 0.8585, 0.1911, 0.872, 0.3308, 0.8721, 0.3554, 0.8651, 0.3558, 0.865, 0.3312, 0.8275, 0.3059, 0.8276, 0.3322, 0.8206, 0.3317, 0.8205, 0.3055, 0.7987, 0.3308, 0.7989, 0.3554, 0.7919, 0.3555, 0.7916, 0.3309, 0.8514, 0.2967, 0.8514, 0.2691, 0.8584, 0.2692, 0.8584, 0.2968, 0.8719, 0.2223, 0.8719, 0.2496, 0.8649, 0.25, 0.8649, 0.2228, 0.7987, 0.2223, 0.7985, 0.2496, 0.7915, 0.2497, 0.7916, 0.2225, 0.8278, 0.1975, 0.8276, 0.2237, 0.8206, 0.2233, 0.8207, 0.1971, 0.8515, 0.3972, 0.8514, 0.3749, 0.8585, 0.375, 0.8585, 0.3973, 0.8515, 0.1687, 0.8516, 0.1491, 0.8586, 0.1492, 0.8585, 0.1687, 0.8721, 0.3554, 0.8723, 0.3777, 0.8652, 0.3781, 0.8651, 0.3558, 0.7989, 0.3554, 0.7993, 0.3777, 0.7923, 0.3778, 0.7919, 0.3555, 0.8276, 0.3322, 0.8278, 0.3568, 0.8207, 0.3563, 0.8206, 0.3317, 0.8514, 0.2691, 0.8514, 0.2419, 0.8584, 0.2419, 0.8584, 0.2692, 0.2682, 0.3972, 0.283, 0.3948, 0.2977, 0.4707, 0.271, 0.475, 0.2101, 0.7444, 0.2145, 0.758, 0.1368, 0.7912, 0.1284, 0.765, 0.342, 0.2498, 0.3332, 0.2375, 0.3888, 0.1853, 0.4048, 0.2076, 0.2533, 0.3972, 0.2682, 0.3972, 0.271, 0.475, 0.2438, 0.475, 0.3043, 0.814, 0.3181, 0.8118, 0.3368, 0.895, 0.31, 0.8993, 0.3488, 0.2634, 0.342, 0.2498, 0.4048, 0.2076, 0.4171, 0.2322, 0.2385, 0.3948, 0.2533, 0.3972, 0.2438, 0.475, 0.217, 0.4707, 0.3865, 0.7303, 0.3865, 0.7159, 0.4688, 0.7101, 0.4688, 0.7377, 0.3534, 0.2778, 0.3488, 0.2634, 0.4171, 0.2322, 0.4255, 0.2585, 0.2504, 0.6453, 0.2391, 0.6538, 0.1842, 0.5901, 0.2061, 0.5738, 0.2243, 0.3901, 0.2385, 0.3948, 0.217, 0.4707, 0.1912, 0.4621, 0.2145, 0.758, 0.2209, 0.7707, 0.1491, 0.8158, 0.1368, 0.7912, 0.3558, 0.2929, 0.3534, 0.2778, 0.4255, 0.2585, 0.4297, 0.2858, 0.2109, 0.3832, 0.2243, 0.3901, 0.1912, 0.4621, 0.1671, 0.4496, 0.3554, 0.6538, 0.344, 0.6453, 0.3868, 0.5738, 0.4087, 0.5901, 0.3181, 0.8118, 0.3315, 0.8074, 0.3626, 0.8865, 0.3368, 0.895, 0.3558, 0.3081, 0.3558, 0.2929, 0.4297, 0.2858, 0.4297, 0.3134, 0.1988, 0.3743, 0.2109, 0.3832, 0.1671, 0.4496, 0.1451, 0.4334, 0.3865, 0.7159, 0.3843, 0.7018, 0.4645, 0.6828, 0.4688, 0.7101, 0.3534, 0.3231, 0.3558, 0.3081, 0.4297, 0.3134, 0.4255, 0.3406, 0.2391, 0.6538, 0.2291, 0.6639, 0.165, 0.6096, 0.1842, 0.5901, 0.1883, 0.3635, 0.1988, 0.3743, 0.1451, 0.4334, 0.1259, 0.4139, 0.2209, 0.7707, 0.2291, 0.7823, 0.165, 0.8382, 0.1491, 0.8158, 0.1795, 0.3512, 0.1883, 0.3635, 0.1259, 0.4139, 0.11, 0.3915, 0.3315, 0.8074, 0.344, 0.8009, 0.3868, 0.8739, 0.3626, 0.8865, 0.1727, 0.3376, 0.1795, 0.3512, 0.11, 0.3915, 0.09769, 0.3669, 0.344, 0.6453, 0.3315, 0.6389, 0.3626, 0.5613, 0.3868, 0.5738, 0.3843, 0.7018, 0.38, 0.6882, 0.4562, 0.6565, 0.4645, 0.6828, 0.2291, 0.6639, 0.2209, 0.6755, 0.1491, 0.6319, 0.165, 0.6096, 0.1681, 0.3231, 0.1727, 0.3376, 0.09769, 0.3669, 0.08931, 0.3406, 0.2291, 0.7823, 0.2391, 0.7924, 0.1842, 0.8577, 0.165, 0.8382, 0.1657, 0.3081, 0.1681, 0.3231, 0.08931, 0.3406, 0.08506, 0.3134, 0.344, 0.8009, 0.3554, 0.7924, 0.4087, 0.8577, 0.3868, 0.8739, 0.1657, 0.2929, 0.1657, 0.3081, 0.08506, 0.3134, 0.08506, 0.2858, 0.3315, 0.6389, 0.3181, 0.6344, 0.3368, 0.5528, 0.3626, 0.5613, 0.38, 0.6882, 0.3736, 0.6755, 0.4438, 0.6319, 0.4562, 0.6565, 0.2209, 0.6755, 0.2145, 0.6882, 0.1368, 0.6565, 0.1491, 0.6319, 0.1681, 0.2778, 0.1657, 0.2929, 0.08506, 0.2858, 0.08931, 0.2585, 0.2391, 0.7924, 0.2504, 0.8009, 0.2061, 0.8739, 0.1842, 0.8577, 0.1727, 0.2634, 0.1681, 0.2778, 0.08931, 0.2585, 0.09769, 0.2322, 0.6135, 0.1095, 0.6237, 0.1171, 0.6206, 0.1208, 0.611, 0.1137, 0.4983, 0.2249, 0.4922, 0.2127, 0.4974, 0.2105, 0.5031, 0.222, 0.6045, 0.2601, 0.5916, 0.2643, 0.5903, 0.2587, 0.6023, 0.2548, 0.6551, 0.1588, 0.6572, 0.1724, 0.6516, 0.1728, 0.6497, 0.1602, 0.5648, 0.09204, 0.5783, 0.09204, 0.5779, 0.09774, 0.5653, 0.09774, 0.4859, 0.1724, 0.488, 0.1588, 0.4935, 0.1602, 0.4915, 0.1728, 0.5515, 0.2643, 0.5387, 0.2601, 0.5408, 0.2548, 0.5528, 0.2587, 0.651, 0.2127, 0.6448, 0.2249, 0.6401, 0.222, 0.6458, 0.2105, 0.6165, 0.1047, 0.6274, 0.1127, 0.6237, 0.1171, 0.6135, 0.1095, 0.5062, 0.1224, 0.5158, 0.1127, 0.5194, 0.1171, 0.5105, 0.1261, 0.5062, 0.2361, 0.4983, 0.2249, 0.5031, 0.222, 0.5105, 0.2323, 0.6165, 0.2538, 0.6045, 0.2601, 0.6023, 0.2548, 0.6135, 0.249, 0.651, 0.1458, 0.6551, 0.1588, 0.6497, 0.1602, 0.6458, 0.148, 0.5515, 0.09418, 0.5648, 0.09204, 0.5653, 0.09774, 0.5528, 0.09974, 0.4859, 0.1861, 0.4859, 0.1724, 0.4915, 0.1728, 0.4915, 0.1857, 0.5648, 0.2664, 0.5515, 0.2643, 0.5528, 0.2587, 0.5653, 0.2607, 0.6551, 0.1997, 0.651, 0.2127, 0.6458, 0.2105, 0.6497, 0.1983, 0.6045, 0.09843, 0.6165, 0.1047, 0.6135, 0.1095, 0.6023, 0.1037, 0.4983, 0.1335, 0.5062, 0.1224, 0.5105, 0.1261, 0.5031, 0.1365, 0.5158, 0.2458, 0.5062, 0.2361, 0.5105, 0.2323, 0.5194, 0.2414, 0.6274, 0.2458, 0.6165, 0.2538, 0.6135, 0.249, 0.6237, 0.2414, 0.6448, 0.1335, 0.651, 0.1458, 0.6458, 0.148, 0.6401, 0.1365, 0.5387, 0.09843, 0.5515, 0.09418, 0.5528, 0.09974, 0.5408, 0.1037, 0.488, 0.1997, 0.4859, 0.1861, 0.4915, 0.1857, 0.4935, 0.1983, 0.5783, 0.2664, 0.5648, 0.2664, 0.5653, 0.2607, 0.5779, 0.2607, 0.6572, 0.1861, 0.6551, 0.1997, 0.6497, 0.1983, 0.6516, 0.1857, 0.5916, 0.09418, 0.6045, 0.09843, 0.6023, 0.1037, 0.5903, 0.09974, 0.4922, 0.1458, 0.4983, 0.1335, 0.5031, 0.1365, 0.4974, 0.148, 0.5267, 0.2538, 0.5158, 0.2458, 0.5194, 0.2414, 0.5296, 0.249, 0.6369, 0.2361, 0.6274, 0.2458, 0.6237, 0.2414, 0.6326, 0.2323, 0.5267, 0.1047, 0.5387, 0.09843, 0.5408, 0.1037, 0.5296, 0.1095, 0.6369, 0.1224, 0.6448, 0.1335, 0.6401, 0.1365, 0.6326, 0.1261, 0.4922, 0.2127, 0.488, 0.1997, 0.4935, 0.1983, 0.4974, 0.2105, 0.5916, 0.2643, 0.5783, 0.2664, 0.5779, 0.2607, 0.5903, 0.2587, 0.6572, 0.1724, 0.6572, 0.1861, 0.6516, 0.1857, 0.6516, 0.1728, 0.5783, 0.09204, 0.5916, 0.09418, 0.5903, 0.09974, 0.5779, 0.09774, 0.488, 0.1588, 0.4922, 0.1458, 0.4974, 0.148, 0.4935, 0.1602, 0.5387, 0.2601, 0.5267, 0.2538, 0.5296, 0.249, 0.5408, 0.2548, 0.6448, 0.2249, 0.6369, 0.2361, 0.6326, 0.2323, 0.6401, 0.222, 0.6274, 0.1127, 0.6369, 0.1224, 0.6326, 0.1261, 0.6237, 0.1171, 0.611, 0.2448, 0.6005, 0.2503, 0.5985, 0.2453, 0.6083, 0.2402, 0.6135, 0.249, 0.6023, 0.2548, 0.6005, 0.2503, 0.611, 0.2448, 0.4915, 0.1857, 0.4915, 0.1728, 0.4963, 0.1732, 0.4963, 0.1853, 0.6023, 0.1037, 0.6135, 0.1095, 0.611, 0.1137, 0.6005, 0.1082, 0.6237, 0.2414, 0.6135, 0.249, 0.611, 0.2448, 0.6206, 0.2377, 0.4935, 0.1983, 0.4915, 0.1857, 0.4963, 0.1853, 0.4982, 0.1972, 0.5903, 0.09974, 0.6023, 0.1037, 0.6005, 0.1082, 0.5892, 0.1045, 0.6326, 0.2323, 0.6237, 0.2414, 0.6206, 0.2377, 0.629, 0.2292, 0.4974, 0.2105, 0.4935, 0.1983, 0.4982, 0.1972, 0.5018, 0.2087, 0.5779, 0.09774, 0.5903, 0.09974, 0.5892, 0.1045, 0.5775, 0.1026, 0.6401, 0.222, 0.6326, 0.2323, 0.629, 0.2292, 0.636, 0.2194, 0.5031, 0.222, 0.4974, 0.2105, 0.5018, 0.2087, 0.5072, 0.2194, 0.5653, 0.09774, 0.5779, 0.09774, 0.5775, 0.1026, 0.5657, 0.1026, 0.6458, 0.2105, 0.6401, 0.222, 0.636, 0.2194, 0.6413, 0.2087, 0.5105, 0.2323, 0.5031, 0.222, 0.5072, 0.2194, 0.5142, 0.2292, 0.5528, 0.09974, 0.5653, 0.09774, 0.5657, 0.1026, 0.554, 0.1045, 0.6497, 0.1983, 0.6458, 0.2105, 0.6413, 0.2087, 0.645, 0.1972, 0.5194, 0.2414, 0.5105, 0.2323, 0.5142, 0.2292, 0.5225, 0.2377, 0.5408, 0.1037, 0.5528, 0.09974, 0.554, 0.1045, 0.5427, 0.1082, 0.6516, 0.1857, 0.6497, 0.1983, 0.645, 0.1972, 0.6468, 0.1853, 0.5296, 0.249, 0.5194, 0.2414, 0.5225, 0.2377, 0.5321, 0.2448, 0.5296, 0.1095, 0.5408, 0.1037, 0.5427, 0.1082, 0.5321, 0.1137, 0.6516, 0.1728, 0.6516, 0.1857, 0.6468, 0.1853, 0.6468, 0.1732, 0.5408, 0.2548, 0.5296, 0.249, 0.5321, 0.2448, 0.5427, 0.2503, 0.5194, 0.1171, 0.5296, 0.1095, 0.5321, 0.1137, 0.5225, 0.1208, 0.6497, 0.1602, 0.6516, 0.1728, 0.6468, 0.1732, 0.645, 0.1613, 0.5528, 0.2587, 0.5408, 0.2548, 0.5427, 0.2503, 0.554, 0.254, 0.5105, 0.1261, 0.5194, 0.1171, 0.5225, 0.1208, 0.5142, 0.1293, 0.6458, 0.148, 0.6497, 0.1602, 0.645, 0.1613, 0.6413, 0.1498, 0.5653, 0.2607, 0.5528, 0.2587, 0.554, 0.254, 0.5657, 0.2559, 0.5031, 0.1365, 0.5105, 0.1261, 0.5142, 0.1293, 0.5072, 0.1391, 0.6401, 0.1365, 0.6458, 0.148, 0.6413, 0.1498, 0.636, 0.1391, 0.5779, 0.2607, 0.5653, 0.2607, 0.5657, 0.2559, 0.5775, 0.2559, 0.4974, 0.148, 0.5031, 0.1365, 0.5072, 0.1391, 0.5018, 0.1498, 0.6326, 0.1261, 0.6401, 0.1365, 0.636, 0.1391, 0.629, 0.1293, 0.5903, 0.2587, 0.5779, 0.2607, 0.5775, 0.2559, 0.5892, 0.254, 0.4935, 0.1602, 0.4974, 0.148, 0.5018, 0.1498, 0.4982, 0.1613, 0.6237, 0.1171, 0.6326, 0.1261, 0.629, 0.1293, 0.6206, 0.1208, 0.6023, 0.2548, 0.5903, 0.2587, 0.5892, 0.254, 0.6005, 0.2503, 0.4915, 0.1728, 0.4935, 0.1602, 0.4982, 0.1613, 0.4963, 0.1732, 0.5349, 0.1182, 0.5447, 0.1132, 0.5552, 0.1097, 0.5661, 0.1079, 0.5771, 0.1079, 0.588, 0.1097, 0.5985, 0.1132, 0.6083, 0.1183, 0.6172, 0.1248, 0.625, 0.1328, 0.6315, 0.1419, 0.6365, 0.1519, 0.6399, 0.1625, 0.6416, 0.1736, 0.6416, 0.1849, 0.6399, 0.1959, 0.6365, 0.2066, 0.6315, 0.2166, 0.625, 0.2257, 0.6172, 0.2336, 0.6083, 0.2402, 0.5985, 0.2453, 0.588, 0.2488, 0.5771, 0.2506, 0.5661, 0.2506, 0.5552, 0.2488, 0.5447, 0.2453, 0.5349, 0.2402, 0.5259, 0.2336, 0.5181, 0.2257, 0.5117, 0.2166, 0.5067, 0.2066, 0.5033, 0.1959, 0.5015, 0.1849, 0.5015, 0.1736, 0.5033, 0.1625, 0.5067, 0.1519, 0.5117, 0.1419, 0.5181, 0.1328, 0.5259, 0.1248, 0.4963, 0.1853, 0.4963, 0.1732, 0.5015, 0.1736, 0.5015, 0.1849, 0.6005, 0.1082, 0.611, 0.1137, 0.6083, 0.1183, 0.5985, 0.1132, 0.6206, 0.2377, 0.611, 0.2448, 0.6083, 0.2402, 0.6172, 0.2336, 0.4982, 0.1972, 0.4963, 0.1853, 0.5015, 0.1849, 0.5033, 0.1959, 0.5892, 0.1045, 0.6005, 0.1082, 0.5985, 0.1132, 0.588, 0.1097, 0.629, 0.2292, 0.6206, 0.2377, 0.6172, 0.2336, 0.625, 0.2257, 0.5018, 0.2087, 0.4982, 0.1972, 0.5033, 0.1959, 0.5067, 0.2066, 0.5775, 0.1026, 0.5892, 0.1045, 0.588, 0.1097, 0.5771, 0.1079, 0.636, 0.2194, 0.629, 0.2292, 0.625, 0.2257, 0.6315, 0.2166, 0.5072, 0.2194, 0.5018, 0.2087, 0.5067, 0.2066, 0.5117, 0.2166, 0.5657, 0.1026, 0.5775, 0.1026, 0.5771, 0.1079, 0.5661, 0.1079, 0.6413, 0.2087, 0.636, 0.2194, 0.6315, 0.2166, 0.6365, 0.2066, 0.5142, 0.2292, 0.5072, 0.2194, 0.5117, 0.2166, 0.5181, 0.2257, 0.554, 0.1045, 0.5657, 0.1026, 0.5661, 0.1079, 0.5552, 0.1097, 0.645, 0.1972, 0.6413, 0.2087, 0.6365, 0.2066, 0.6399, 0.1959, 0.5225, 0.2377, 0.5142, 0.2292, 0.5181, 0.2257, 0.5259, 0.2336, 0.5427, 0.1082, 0.554, 0.1045, 0.5552, 0.1097, 0.5447, 0.1132, 0.6468, 0.1853, 0.645, 0.1972, 0.6399, 0.1959, 0.6416, 0.1849, 0.5321, 0.2448, 0.5225, 0.2377, 0.5259, 0.2336, 0.5349, 0.2402, 0.5321, 0.1137, 0.5427, 0.1082, 0.5447, 0.1132, 0.5349, 0.1182, 0.6468, 0.1732, 0.6468, 0.1853, 0.6416, 0.1849, 0.6416, 0.1736, 0.5427, 0.2503, 0.5321, 0.2448, 0.5349, 0.2402, 0.5447, 0.2453, 0.5225, 0.1208, 0.5321, 0.1137, 0.5349, 0.1182, 0.5259, 0.1248, 0.645, 0.1613, 0.6468, 0.1732, 0.6416, 0.1736, 0.6399, 0.1625, 0.554, 0.254, 0.5427, 0.2503, 0.5447, 0.2453, 0.5552, 0.2488, 0.5142, 0.1293, 0.5225, 0.1208, 0.5259, 0.1248, 0.5181, 0.1328, 0.6413, 0.1498, 0.645, 0.1613, 0.6399, 0.1625, 0.6365, 0.1519, 0.5657, 0.2559, 0.554, 0.254, 0.5552, 0.2488, 0.5661, 0.2506, 0.5072, 0.1391, 0.5142, 0.1293, 0.5181, 0.1328, 0.5117, 0.1419, 0.636, 0.1391, 0.6413, 0.1498, 0.6365, 0.1519, 0.6315, 0.1419, 0.5775, 0.2559, 0.5657, 0.2559, 0.5661, 0.2506, 0.5771, 0.2506, 0.5018, 0.1498, 0.5072, 0.1391, 0.5117, 0.1419, 0.5067, 0.1519, 0.629, 0.1293, 0.636, 0.1391, 0.6315, 0.1419, 0.625, 0.1328, 0.5892, 0.254, 0.5775, 0.2559, 0.5771, 0.2506, 0.588, 0.2488, 0.4982, 0.1613, 0.5018, 0.1498, 0.5067, 0.1519, 0.5033, 0.1625, 0.6206, 0.1208, 0.629, 0.1293, 0.625, 0.1328, 0.6172, 0.1248, 0.6005, 0.2503, 0.5892, 0.254, 0.588, 0.2488, 0.5985, 0.2453, 0.4963, 0.1732, 0.4982, 0.1613, 0.5033, 0.1625, 0.5015, 0.1736, 0.611, 0.1137, 0.6206, 0.1208, 0.6172, 0.1248, 0.6083, 0.1183, 0.3105, 0.3832, 0.2972, 0.3901, 0.2915, 0.3762, 0.3028, 0.3703, 0.3105, 0.2178, 0.3226, 0.2267, 0.313, 0.2382, 0.3028, 0.2307, 0.1657, 0.2929, 0.1681, 0.2778, 0.1825, 0.2814, 0.1805, 0.2941, 0.2972, 0.3901, 0.283, 0.3948, 0.2795, 0.3801, 0.2915, 0.3762, 0.3226, 0.2267, 0.3332, 0.2375, 0.3219, 0.2473, 0.313, 0.2382, 0.1681, 0.2778, 0.1727, 0.2634, 0.1864, 0.2692, 0.1825, 0.2814, 0.283, 0.3948, 0.2682, 0.3972, 0.2671, 0.3821, 0.2795, 0.3801, 0.3332, 0.2375, 0.342, 0.2498, 0.3293, 0.2577, 0.3219, 0.2473, 0.1727, 0.2634, 0.1795, 0.2498, 0.1922, 0.2577, 0.1864, 0.2692, 0.2682, 0.3972, 0.2533, 0.3972, 0.2544, 0.3821, 0.2671, 0.3821, 0.342, 0.2498, 0.3488, 0.2634, 0.3351, 0.2692, 0.3293, 0.2577, 0.1795, 0.2498, 0.1883, 0.2375, 0.1996, 0.2473, 0.1922, 0.2577, 0.2533, 0.3972, 0.2385, 0.3948, 0.242, 0.3801, 0.2544, 0.3821, 0.3488, 0.2634, 0.3534, 0.2778, 0.339, 0.2814, 0.3351, 0.2692, 0.1883, 0.2375, 0.1988, 0.2267, 0.2085, 0.2382, 0.1996, 0.2473, 0.2385, 0.3948, 0.2243, 0.3901, 0.23, 0.3762, 0.242, 0.3801, 0.3534, 0.2778, 0.3558, 0.2929, 0.341, 0.2941, 0.339, 0.2814, 0.1988, 0.2267, 0.2109, 0.2178, 0.2187, 0.2307, 0.2085, 0.2382, 0.2243, 0.3901, 0.2109, 0.3832, 0.2187, 0.3703, 0.23, 0.3762, 0.3558, 0.2929, 0.3558, 0.3081, 0.341, 0.3069, 0.341, 0.2941, 0.2109, 0.2178, 0.2243, 0.2109, 0.23, 0.2248, 0.2187, 0.2307, 0.2109, 0.3832, 0.1988, 0.3743, 0.2085, 0.3628, 0.2187, 0.3703, 0.3558, 0.3081, 0.3534, 0.3231, 0.339, 0.3196, 0.341, 0.3069, 0.2243, 0.2109, 0.2385, 0.2061, 0.242, 0.2209, 0.23, 0.2248, 0.1988, 0.3743, 0.1883, 0.3635, 0.1996, 0.3537, 0.2085, 0.3628, 0.3534, 0.3231, 0.3488, 0.3376, 0.3351, 0.3318, 0.339, 0.3196, 0.2385, 0.2061, 0.2533, 0.2038, 0.2544, 0.2188, 0.242, 0.2209, 0.1883, 0.3635, 0.1795, 0.3512, 0.1922, 0.3433, 0.1996, 0.3537, 0.3488, 0.3376, 0.342, 0.3512, 0.3293, 0.3433, 0.3351, 0.3318, 0.2533, 0.2038, 0.2682, 0.2038, 0.2671, 0.2188, 0.2544, 0.2188, 0.1795, 0.3512, 0.1727, 0.3376, 0.1864, 0.3318, 0.1922, 0.3433, 0.342, 0.3512, 0.3332, 0.3635, 0.3219, 0.3537, 0.3293, 0.3433, 0.2682, 0.2038, 0.283, 0.2061, 0.2795, 0.2209, 0.2671, 0.2188, 0.1727, 0.3376, 0.1681, 0.3231, 0.1825, 0.3196, 0.1864, 0.3318, 0.3332, 0.3635, 0.3226, 0.3743, 0.313, 0.3628, 0.3219, 0.3537, 0.283, 0.2061, 0.2972, 0.2109, 0.2915, 0.2248, 0.2795, 0.2209, 0.1681, 0.3231, 0.1657, 0.3081, 0.1805, 0.3069, 0.1825, 0.3196, 0.3226, 0.3743, 0.3105, 0.3832, 0.3028, 0.3703, 0.313, 0.3628, 0.2972, 0.2109, 0.3105, 0.2178, 0.3028, 0.2307, 0.2915, 0.2248, 0.1657, 0.3081, 0.1657, 0.2929, 0.1805, 0.2941, 0.1805, 0.3069, 0.678, 0.4674, 0.6779, 0.456, 0.7849, 0.456, 0.785, 0.4674, 0.9296, 0.5268, 0.9423, 0.5268, 0.9423, 0.6357, 0.9296, 0.6357, 0.9956, 0.7895, 0.9854, 0.7894, 0.9854, 0.6805, 0.9956, 0.6805, 0.6779, 0.456, 0.6778, 0.4456, 0.7848, 0.4456, 0.7849, 0.456, 0.9423, 0.5268, 0.9547, 0.5267, 0.9547, 0.6357, 0.9423, 0.6357, 0.9854, 0.7894, 0.9742, 0.7894, 0.9742, 0.6804, 0.9854, 0.6805, 0.6778, 0.4456, 0.6776, 0.4365, 0.7847, 0.4365, 0.7848, 0.4456, 0.9547, 0.5267, 0.9667, 0.5266, 0.9667, 0.6356, 0.9547, 0.6357, 0.9742, 0.7894, 0.9622, 0.7893, 0.9622, 0.6804, 0.9742, 0.6804, 0.5146, 0.8966, 0.5145, 0.8875, 0.6216, 0.8875, 0.6216, 0.8966, 0.9667, 0.5266, 0.978, 0.5265, 0.978, 0.6354, 0.9667, 0.6356, 0.9622, 0.7893, 0.9497, 0.7893, 0.9497, 0.6804, 0.9622, 0.6804, 0.5145, 0.8875, 0.5145, 0.8771, 0.6215, 0.8771, 0.6216, 0.8875, 0.978, 0.5265, 0.9882, 0.5263, 0.9882, 0.6352, 0.978, 0.6354, 0.9497, 0.7893, 0.9371, 0.7893, 0.9371, 0.6804, 0.9497, 0.6804, 0.5145, 0.8771, 0.5145, 0.8657, 0.6215, 0.8657, 0.6215, 0.8771, 0.6776, 0.5611, 0.6778, 0.552, 0.7848, 0.552, 0.7847, 0.5611, 0.9371, 0.7893, 0.9246, 0.7893, 0.9246, 0.6804, 0.9371, 0.6804, 0.5145, 0.8657, 0.5145, 0.8534, 0.6215, 0.8534, 0.6215, 0.8657, 0.6778, 0.552, 0.6779, 0.5416, 0.7849, 0.5416, 0.7848, 0.552, 0.9246, 0.7893, 0.9126, 0.7894, 0.9126, 0.6804, 0.9246, 0.6804, 0.5145, 0.8534, 0.5145, 0.8407, 0.6215, 0.8407, 0.6215, 0.8534, 0.6779, 0.5416, 0.678, 0.5301, 0.785, 0.5301, 0.7849, 0.5416, 0.9126, 0.7894, 0.9013, 0.7894, 0.9013, 0.6805, 0.9126, 0.6804, 0.5145, 0.8407, 0.5145, 0.8279, 0.6215, 0.8279, 0.6215, 0.8407, 0.678, 0.5301, 0.6781, 0.5179, 0.7851, 0.5179, 0.785, 0.5301, 0.9013, 0.7894, 0.8911, 0.7895, 0.8911, 0.6805, 0.9013, 0.6805, 0.5145, 0.8279, 0.5145, 0.8152, 0.6215, 0.8152, 0.6215, 0.8279, 0.6781, 0.5179, 0.6781, 0.5052, 0.7851, 0.5052, 0.7851, 0.5179, 0.8837, 0.5263, 0.8939, 0.5265, 0.8939, 0.6354, 0.8837, 0.6352, 0.5145, 0.8152, 0.5145, 0.803, 0.6215, 0.803, 0.6215, 0.8152, 0.6781, 0.5052, 0.6781, 0.4924, 0.7851, 0.4924, 0.7851, 0.5052, 0.8939, 0.5265, 0.9052, 0.5266, 0.9052, 0.6356, 0.8939, 0.6354, 0.5145, 0.803, 0.5145, 0.7915, 0.6215, 0.7915, 0.6215, 0.803, 0.6781, 0.4924, 0.6781, 0.4797, 0.7851, 0.4797, 0.7851, 0.4924, 0.9052, 0.5266, 0.9172, 0.5267, 0.9172, 0.6357, 0.9052, 0.6356, 0.5145, 0.7915, 0.5145, 0.7811, 0.6216, 0.7811, 0.6215, 0.7915, 0.6781, 0.4797, 0.678, 0.4674, 0.785, 0.4674, 0.7851, 0.4797, 0.9172, 0.5267, 0.9296, 0.5268, 0.9296, 0.6357, 0.9172, 0.6357, 0.5145, 0.7811, 0.5146, 0.772, 0.6216, 0.772, 0.6216, 0.7811, 0.5928, 0.3255, 0.6048, 0.3295, 0.574, 0.4052, 0.4958, 0.4243, 0.4938, 0.4116, 0.574, 0.4052, 0.6262, 0.4675, 0.616, 0.475, 0.574, 0.4052, 0.6048, 0.3295, 0.616, 0.3354, 0.574, 0.4052, 0.4938, 0.4116, 0.4938, 0.3988, 0.574, 0.4052, 0.616, 0.475, 0.6048, 0.4809, 0.574, 0.4052, 0.616, 0.3354, 0.6262, 0.3429, 0.574, 0.4052, 0.4938, 0.3988, 0.4958, 0.3861, 0.574, 0.4052, 0.6048, 0.4809, 0.5928, 0.4848, 0.574, 0.4052, 0.6262, 0.3429, 0.6352, 0.352, 0.574, 0.4052, 0.4958, 0.3861, 0.4997, 0.3738, 0.574, 0.4052, 0.5928, 0.4848, 0.5803, 0.4868, 0.574, 0.4052, 0.6352, 0.352, 0.6426, 0.3624, 0.574, 0.4052, 0.4997, 0.3738, 0.5054, 0.3624, 0.574, 0.4052, 0.5803, 0.4868, 0.5677, 0.4868, 0.574, 0.4052, 0.6426, 0.3624, 0.6483, 0.3738, 0.574, 0.4052, 0.5054, 0.3624, 0.5128, 0.352, 0.574, 0.4052, 0.5677, 0.4868, 0.5552, 0.4848, 0.574, 0.4052, 0.6483, 0.3738, 0.6522, 0.3861, 0.574, 0.4052, 0.5128, 0.352, 0.5217, 0.3429, 0.574, 0.4052, 0.5552, 0.4848, 0.5432, 0.4809, 0.574, 0.4052, 0.6522, 0.3861, 0.6542, 0.3988, 0.574, 0.4052, 0.5217, 0.3429, 0.532, 0.3354, 0.574, 0.4052, 0.5432, 0.4809, 0.532, 0.475, 0.574, 0.4052, 0.6542, 0.3988, 0.6542, 0.4116, 0.574, 0.4052, 0.532, 0.3354, 0.5432, 0.3295, 0.574, 0.4052, 0.532, 0.475, 0.5217, 0.4675, 0.574, 0.4052, 0.6542, 0.4116, 0.6522, 0.4243, 0.574, 0.4052, 0.5432, 0.3295, 0.5552, 0.3255, 0.574, 0.4052, 0.5217, 0.4675, 0.5128, 0.4584, 0.574, 0.4052, 0.6522, 0.4243, 0.6483, 0.4365, 0.574, 0.4052, 0.5552, 0.3255, 0.5677, 0.3235, 0.574, 0.4052, 0.5128, 0.4584, 0.5054, 0.448, 0.574, 0.4052, 0.6483, 0.4365, 0.6426, 0.448, 0.574, 0.4052, 0.5677, 0.3235, 0.5803, 0.3235, 0.574, 0.4052, 0.5054, 0.448, 0.4997, 0.4365, 0.574, 0.4052, 0.6426, 0.448, 0.6352, 0.4584, 0.574, 0.4052, 0.5803, 0.3235, 0.5928, 0.3255, 0.574, 0.4052, 0.4997, 0.4365, 0.4958, 0.4243, 0.574, 0.4052, 0.6352, 0.4584, 0.6262, 0.4675, 0.574, 0.4052, 0.7609, 0.6158, 0.7609, 0.6896, 0.7473, 0.6896, 0.747, 0.6158, 0.775, 0.6158, 0.7747, 0.6896, 0.7609, 0.6896, 0.7609, 0.6158, 0.7888, 0.6159, 0.7884, 0.6896, 0.7747, 0.6896, 0.775, 0.6158, 0.8022, 0.6159, 0.8015, 0.6897, 0.7884, 0.6896, 0.7888, 0.6159, 0.8147, 0.6161, 0.8138, 0.6898, 0.8015, 0.6897, 0.8022, 0.6159, 0.8261, 0.6162, 0.825, 0.69, 0.8138, 0.6898, 0.8147, 0.6161, 0.5244, 0.5158, 0.5252, 0.5896, 0.5154, 0.5898, 0.5145, 0.5161, 0.5358, 0.5156, 0.5364, 0.5894, 0.5252, 0.5896, 0.5244, 0.5158, 0.5483, 0.5155, 0.5487, 0.5893, 0.5364, 0.5894, 0.5358, 0.5156, 0.5617, 0.5154, 0.5618, 0.5892, 0.5487, 0.5893, 0.5483, 0.5155, 0.5755, 0.5154, 0.5755, 0.5892, 0.5618, 0.5892, 0.5617, 0.5154, 0.5896, 0.5154, 0.5893, 0.5892, 0.5755, 0.5892, 0.5755, 0.5154, 0.6035, 0.5155, 0.6029, 0.5893, 0.5893, 0.5892, 0.5896, 0.5154, 0.6169, 0.5156, 0.6161, 0.5894, 0.6029, 0.5893, 0.6035, 0.5155, 0.6294, 0.5158, 0.6284, 0.5896, 0.6161, 0.5894, 0.6169, 0.5156, 0.6408, 0.5161, 0.6396, 0.5898, 0.6284, 0.5896, 0.6294, 0.5158, 0.6686, 0.2123, 0.6695, 0.286, 0.6583, 0.2861, 0.6572, 0.2124, 0.6811, 0.2122, 0.6818, 0.286, 0.6695, 0.286, 0.6686, 0.2123, 0.6945, 0.2122, 0.6949, 0.2859, 0.6818, 0.286, 0.6811, 0.2122, 0.7084, 0.2121, 0.7086, 0.2859, 0.6949, 0.2859, 0.6945, 0.2122, 0.7224, 0.2121, 0.7224, 0.2859, 0.7086, 0.2859, 0.7084, 0.2121, 0.7363, 0.2121, 0.736, 0.2859, 0.7224, 0.2859, 0.7224, 0.2121, 0.7497, 0.2122, 0.7492, 0.2859, 0.736, 0.2859, 0.7363, 0.2121, 0.7622, 0.2122, 0.7615, 0.286, 0.7492, 0.2859, 0.7497, 0.2122, 0.7736, 0.2123, 0.7726, 0.286, 0.7615, 0.286, 0.7622, 0.2122, 0.7835, 0.2124, 0.7824, 0.2861, 0.7726, 0.286, 0.7736, 0.2123, 0.8147, 0.9648, 0.8139, 0.891, 0.8251, 0.8911, 0.8261, 0.9648, 0.8022, 0.9648, 0.8016, 0.891, 0.8139, 0.891, 0.8147, 0.9648, 0.7888, 0.9647, 0.7885, 0.891, 0.8016, 0.891, 0.8022, 0.9648, 0.775, 0.9647, 0.7748, 0.891, 0.7885, 0.891, 0.7888, 0.9647, 0.7609, 0.9647, 0.761, 0.891, 0.7748, 0.891, 0.775, 0.9647, 0.747, 0.9647, 0.7474, 0.891, 0.761, 0.891, 0.7609, 0.9647, 0.7336, 0.9647, 0.7342, 0.891, 0.7474, 0.891, 0.747, 0.9647, 0.7211, 0.9648, 0.7219, 0.891, 0.7342, 0.891, 0.7336, 0.9647, 0.7097, 0.9648, 0.7107, 0.891, 0.7219, 0.891, 0.7211, 0.9648, 0.6998, 0.9648, 0.701, 0.8911, 0.7107, 0.891, 0.7097, 0.9648, 0.7098, 0.6161, 0.7107, 0.6898, 0.7009, 0.69, 0.6998, 0.6162, 0.7211, 0.6159, 0.7218, 0.6897, 0.7107, 0.6898, 0.7098, 0.6161, 0.7336, 0.6159, 0.7341, 0.6896, 0.7218, 0.6897, 0.7211, 0.6159, 0.747, 0.6158, 0.7473, 0.6896, 0.7341, 0.6896, 0.7336, 0.6159])
me_cylinder.materials.append(mat_material_002)
me_cylinder.use_remesh_preserve_volume = False
me_cylinder.use_remesh_preserve_attributes = False
me_cylinder.use_mirror_vertex_groups = False
me_cylinder.update()

# ---- objects
ob_point = bpy.data.objects.new('Point', light_point)
ob_camera = bpy.data.objects.new('Camera', cam_camera_001)
ob_cylinder = bpy.data.objects.new('Cylinder', me_cylinder)

# ---- transforms, parenting, visibility, modifiers, constraints
ob_point.location = (2.79, -0.211, 3.148)
ob_point.lineart.crease_threshold = 0.0
ob_camera.location = (9.439, -0.211, 0.6216)
ob_camera.rotation_euler = (1.522, -2.586e-06, 1.519)
ob_camera.lineart.crease_threshold = 0.0
ob_cylinder.location = (0.0, 0.0, 0.0)
ob_cylinder.scale = (0.7128, 0.7128, 0.7128)
ob_cylinder.lineart.crease_threshold = 0.0

# ---- collection membership
col_collection_1.objects.link(ob_point)
col_collection_1.objects.link(ob_camera)
col_collection_1.objects.link(ob_cylinder)

# ---- scene / render settings (as saved in the file)
scene.camera = ob_camera
scene.frame_start = 1; scene.frame_end = 250; scene.frame_set(2)
scene.render.engine = 'BLENDER_EEVEE_NEXT'
scene.render.resolution_percentage = 50
scene.render.dither_intensity = 0.0
scene.cycles.use_denoising = False
scene.cycles.samples = 128
scene.cycles.sampling_pattern = 'TABULATED_SOBOL'
scene.cycles.light_sampling_threshold = 0.0
scene.cycles.use_adaptive_sampling = False
scene.cycles.use_light_tree = False
scene.cycles.blur_glossy = 0.0
scene.cycles.sample_clamp_indirect = 0.0
scene.view_settings.view_transform = 'Standard'
bpy.context.view_layer.update()
